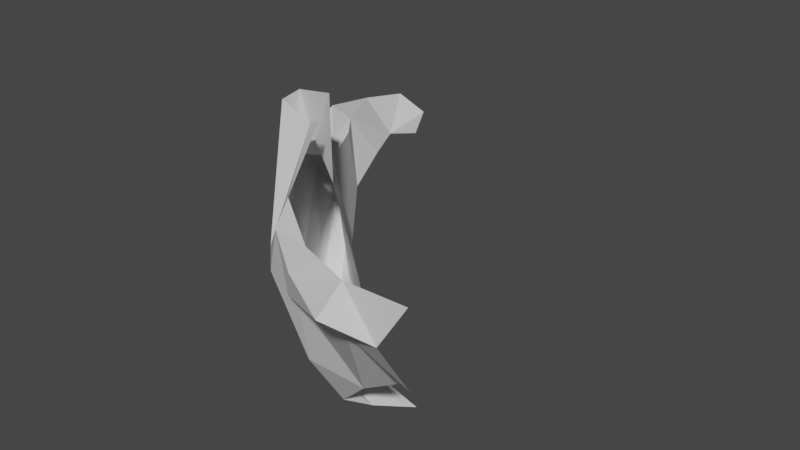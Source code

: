 # Source: RightZygomaticBone.blend  (saved by Blender 2.90.8; exported with 4.5.12 LTS)
import bpy
from mathutils import Matrix  # noqa: F401  (used for matrix-valued properties, if any)

bpy.ops.wm.read_factory_settings(use_empty=True)
scene = bpy.context.scene
scene.name = 'Scene'

# ---- materials (node trees are filled in below, after node groups)
mat_default_obj_003 = bpy.data.materials.new('Default OBJ.003')
mat_default_obj_003.use_transparent_shadow = False

# ---- material node trees
mat_default_obj_003.use_nodes = True; mat_default_obj_003.node_tree.nodes.clear()
_N = mat_default_obj_003.node_tree.nodes; _L = mat_default_obj_003.node_tree.links
n0 = _N.new('ShaderNodeBsdfPrincipled'); n0.name = 'Principled BSDF'; n0.location = (10, 300)
n0.distribution = 'GGX'
n0.subsurface_method = 'BURLEY'
n0.inputs[3].default_value = 1.45
n0.inputs[27].default_value = (0.0, 0.0, 0.0, 1.0)
n0.inputs[28].default_value = 1.0
n1 = _N.new('ShaderNodeOutputMaterial'); n1.name = 'Material Output'; n1.location = (320, 270)
_L.new(n0.outputs[0], n1.inputs[0])
n1.is_active_output = True

# ---- world
world_world = bpy.data.worlds.new('World'); scene.world = world_world
world_world.use_nodes = True; world_world.node_tree.nodes.clear()
_N = world_world.node_tree.nodes; _L = world_world.node_tree.links
n0 = _N.new('ShaderNodeOutputWorld'); n0.name = 'World Output'; n0.location = (300, 300)
n1 = _N.new('ShaderNodeBackground'); n1.name = 'Background'; n1.location = (10, 300)
n1.inputs[0].default_value = (0.05088, 0.05088, 0.05088, 1.0)
_L.new(n1.outputs[0], n0.inputs[0])
n0.is_active_output = True
world_world.color = (0.05088, 0.05088, 0.05088)
world_world.use_sun_shadow = False
world_world.sun_shadow_jitter_overblur = 0.0

# ---- meshes
me_mainskeleton_015 = bpy.data.meshes.new('mainSkeleton.015')
me_mainskeleton_015.from_pydata([(-2.167, 14.8, -0.4247), (-2.455, 15.38, -0.7617), (-2.464, 14.81, -0.7955), (-2.247, 14.51, -0.7148), (-2.353, 15.73, -0.7092), (-2.326, 15.48, -0.7669), (-2.377, 15.45, -0.7625), (-2.615, 14.95, -1.36), (-2.679, 14.9, -1.378), (-2.716, 15.06, -1.55), (-2.786, 15.09, -1.522), (-2.729, 14.93, -1.338), (-2.76, 15.07, -1.208), (-2.064, 14.57, -0.4471), (-1.736, 14.47, -0.4657), (-1.816, 14.52, -0.3651), (-1.454, 15.42, 0.009463), (-1.777, 15.31, -0.03737), (-1.442, 15.33, 0.164), (-1.905, 14.75, -0.2521), (-2.167, 14.8, -0.4247), (-2.064, 14.57, -0.4471), (-2.484, 14.63, -0.9421), (-2.729, 14.93, -1.338), (-2.679, 14.9, -1.378), (-2.679, 14.9, -1.378), (-2.425, 14.59, -1.013), (-2.484, 14.63, -0.9421), (-2.009, 14.5, -0.5402), (-2.182, 14.46, -0.7456), (-2.173, 14.54, -0.7993), (-2.361, 15.71, -0.6101), (-2.353, 15.73, -0.7092), (-2.379, 15.55, -0.6939), (-2.374, 15.54, -0.6234), (-2.379, 15.55, -0.6939), (-2.377, 15.45, -0.7625), (-2.326, 15.48, -0.7669), (-2.082, 15.39, -0.6185), (-2.444, 15.28, -1.001), (-2.326, 15.48, -0.7669), (-2.444, 15.28, -1.001), (-2.377, 15.45, -0.7625), (-2.377, 15.45, -0.7625), (-2.455, 15.38, -0.7617), (-2.374, 15.54, -0.6234), (-2.689, 15.07, -1.892), (-2.656, 15.07, -1.89), (-2.663, 15.13, -1.684), (-2.835, 15.29, -1.691), (-2.829, 15.16, -1.68), (-2.786, 15.09, -1.522), (-2.131, 15.68, -0.5436), (-2.361, 15.71, -0.6101), (-2.106, 15.23, -0.2568), (-1.845, 15.11, -0.1502), (-1.905, 14.75, -0.2521), (-1.578, 14.76, -0.2321), (-1.442, 15.33, 0.164), (-1.435, 15.26, 0.09736), (-1.163, 15.33, 0.1588), (-2.002, 15.19, -0.1531), (-2.106, 15.23, -0.2568), (-2.167, 14.8, -0.4247), (-2.326, 15.48, -0.7669), (-2.162, 15.76, -0.6955), (-2.082, 15.39, -0.6185), (-2.729, 14.93, -1.338), (-2.484, 14.63, -0.9421), (-2.76, 15.07, -1.208), (-2.626, 15.08, -1.534), (-2.716, 15.06, -1.55), (-2.711, 15.11, -1.688), (-2.641, 15.36, -1.078), (-2.55, 15.32, -1.116), (-2.701, 15.4, -1.281), (-2.663, 15.13, -1.684), (-2.858, 15.22, -2.002), (-2.835, 15.29, -1.691), (-2.55, 15.32, -1.116), (-2.647, 15.32, -1.354), (-2.701, 15.4, -1.281), (-2.716, 15.06, -1.55), (-2.626, 15.08, -1.534), (-2.615, 14.95, -1.36), (-2.484, 14.63, -0.9421), (-2.464, 14.81, -0.7955), (-2.76, 15.07, -1.208), (-2.368, 14.65, -1.015), (-1.949, 14.98, -0.6213), (-1.907, 14.66, -0.6535), (-2.131, 15.68, -0.5436), (-1.923, 15.42, -0.1183), (-1.907, 15.54, -0.1794), (-1.907, 15.54, -0.1794), (-2.038, 15.72, -0.4949), (-2.131, 15.68, -0.5436), (-1.845, 15.11, -0.1502), (-1.578, 14.76, -0.2321), (-1.419, 15.22, 0.03454), (-1.435, 15.26, 0.09736), (-1.419, 15.22, 0.03454), (-1.163, 15.33, 0.1588), (-1.706, 15.44, -0.06415), (-1.907, 15.54, -0.1794), (-1.923, 15.42, -0.1183), (-1.706, 15.44, -0.06415), (-1.923, 15.42, -0.1183), (-1.777, 15.31, -0.03737), (-2.464, 14.81, -0.7955), (-2.455, 15.38, -0.7617), (-2.555, 15.33, -0.9231), (-2.173, 14.54, -0.7993), (-1.907, 14.66, -0.6535), (-1.926, 14.51, -0.6354), (-2.247, 14.51, -0.7148), (-2.464, 14.81, -0.7955), (-2.484, 14.63, -0.9421), (-2.173, 14.54, -0.7993), (-2.182, 14.46, -0.7456), (-2.425, 14.59, -1.013), (-2.173, 14.54, -0.7993), (-2.425, 14.59, -1.013), (-2.368, 14.65, -1.015), (-2.444, 15.28, -1.001), (-2.462, 15.31, -0.9391), (-2.377, 15.45, -0.7625), (-2.444, 15.28, -1.001), (-2.547, 15.31, -1.228), (-2.55, 15.32, -1.116), (-2.444, 15.28, -1.001), (-2.55, 15.32, -1.116), (-2.462, 15.31, -0.9391), (-2.374, 15.54, -0.6234), (-2.361, 15.71, -0.6101), (-2.379, 15.55, -0.6939), (-2.647, 15.32, -1.354), (-2.547, 15.31, -1.228), (-2.615, 14.95, -1.36), (-2.641, 15.36, -1.078), (-2.701, 15.4, -1.281), (-2.76, 15.07, -1.208), (-2.361, 15.71, -0.6101), (-2.374, 15.54, -0.6234), (-2.106, 15.23, -0.2568), (-1.419, 15.22, 0.03454), (-1.578, 14.76, -0.2321), (-1.29, 14.98, -0.1078), (-1.454, 15.42, 0.009463), (-1.442, 15.33, 0.164), (-1.163, 15.33, 0.1588), (-1.419, 15.22, 0.03454), (-1.29, 14.98, -0.1078), (-1.092, 15.13, 0.06692), (-1.435, 15.26, 0.09736), (-1.822, 15.18, -0.07213), (-1.845, 15.11, -0.1502), (-2.167, 14.8, -0.4247), (-1.905, 14.75, -0.2521), (-2.002, 15.19, -0.1531), (-2.484, 14.63, -0.9421), (-2.425, 14.59, -1.013), (-2.182, 14.46, -0.7456), (-2.368, 14.65, -1.015), (-2.425, 14.59, -1.013), (-2.679, 14.9, -1.378), (-2.679, 14.9, -1.378), (-2.615, 14.95, -1.36), (-2.368, 14.65, -1.015), (-2.455, 15.38, -0.7617), (-2.462, 15.31, -0.9391), (-2.555, 15.33, -0.9231), (-2.663, 15.13, -1.684), (-2.677, 15.16, -1.986), (-2.858, 15.22, -2.002), (-2.547, 15.31, -1.228), (-2.647, 15.32, -1.354), (-2.55, 15.32, -1.116), (-2.547, 15.31, -1.228), (-2.444, 15.28, -1.001), (-2.615, 14.95, -1.36), (-2.716, 15.06, -1.55), (-2.679, 14.9, -1.378), (-2.786, 15.09, -1.522), (-2.064, 14.57, -0.4471), (-2.009, 14.5, -0.5402), (-1.736, 14.47, -0.4657), (-1.578, 14.76, -0.2321), (-1.905, 14.75, -0.2521), (-1.816, 14.52, -0.3651), (-1.419, 15.22, 0.03454), (-1.092, 15.13, 0.06692), (-1.163, 15.33, 0.1588), (-1.442, 15.33, 0.164), (-1.822, 15.18, -0.07213), (-1.435, 15.26, 0.09736), (-2.106, 15.23, -0.2568), (-2.002, 15.19, -0.1531), (-1.923, 15.42, -0.1183), (-1.949, 14.98, -0.6213), (-2.368, 14.65, -1.015), (-2.444, 15.28, -1.001), (-2.444, 15.28, -1.001), (-2.082, 15.39, -0.6185), (-1.949, 14.98, -0.6213), (-2.368, 14.65, -1.015), (-2.615, 14.95, -1.36), (-2.444, 15.28, -1.001), (-2.701, 15.4, -1.281), (-2.647, 15.32, -1.354), (-2.835, 15.29, -1.691), (-2.829, 15.16, -1.68), (-2.835, 15.29, -1.691), (-2.858, 15.22, -2.002), (-2.663, 15.13, -1.684), (-2.656, 15.07, -1.89), (-2.677, 15.16, -1.986), (-2.462, 15.31, -0.9391), (-2.55, 15.32, -1.116), (-2.641, 15.36, -1.078), (-2.663, 15.13, -1.684), (-2.711, 15.11, -1.688), (-2.689, 15.07, -1.892), (-2.835, 15.29, -1.691), (-2.786, 15.09, -1.522), (-2.76, 15.07, -1.208), (-1.926, 14.51, -0.6354), (-1.58, 14.47, -0.5782), (-1.736, 14.47, -0.4657), (-1.736, 14.47, -0.4657), (-2.009, 14.5, -0.5402), (-1.926, 14.51, -0.6354), (-2.064, 14.57, -0.4471), (-1.816, 14.52, -0.3651), (-1.905, 14.75, -0.2521), (-2.455, 15.38, -0.7617), (-2.167, 14.8, -0.4247), (-2.106, 15.23, -0.2568), (-2.374, 15.54, -0.6234), (-2.455, 15.38, -0.7617), (-2.106, 15.23, -0.2568), (-2.701, 15.4, -1.281), (-2.835, 15.29, -1.691), (-2.76, 15.07, -1.208), (-2.663, 15.13, -1.684), (-2.626, 15.08, -1.534), (-2.711, 15.11, -1.688), (-2.455, 15.38, -0.7617), (-2.377, 15.45, -0.7625), (-2.462, 15.31, -0.9391), (-2.326, 15.48, -0.7669), (-2.353, 15.73, -0.7092), (-2.162, 15.76, -0.6955), (-2.377, 15.45, -0.7625), (-2.379, 15.55, -0.6939), (-2.353, 15.73, -0.7092), (-2.663, 15.13, -1.684), (-2.647, 15.32, -1.354), (-2.626, 15.08, -1.534), (-2.829, 15.16, -1.68), (-2.803, 15.13, -1.975), (-2.689, 15.07, -1.892), (-2.689, 15.07, -1.892), (-2.711, 15.11, -1.688), (-2.829, 15.16, -1.68), (-2.002, 15.19, -0.1531), (-1.905, 14.75, -0.2521), (-1.845, 15.11, -0.1502), (-1.059, 15.51, 0.1184), (-1.454, 15.42, 0.009463), (-1.163, 15.33, 0.1588), (-1.454, 15.42, 0.009463), (-1.706, 15.44, -0.06415), (-1.777, 15.31, -0.03737), (-2.131, 15.68, -0.5436), (-2.106, 15.23, -0.2568), (-1.923, 15.42, -0.1183), (-2.76, 15.07, -1.208), (-2.464, 14.81, -0.7955), (-2.555, 15.33, -0.9231), (-2.555, 15.33, -0.9231), (-2.641, 15.36, -1.078), (-2.76, 15.07, -1.208), (-2.173, 14.54, -0.7993), (-1.926, 14.51, -0.6354), (-2.009, 14.5, -0.5402), (-2.555, 15.33, -0.9231), (-2.462, 15.31, -0.9391), (-2.641, 15.36, -1.078), (-2.858, 15.22, -2.002), (-2.803, 15.13, -1.975), (-2.829, 15.16, -1.68), (-2.647, 15.32, -1.354), (-2.615, 14.95, -1.36), (-2.626, 15.08, -1.534), (-2.786, 15.09, -1.522), (-2.829, 15.16, -1.68), (-2.711, 15.11, -1.688), (-2.711, 15.11, -1.688), (-2.716, 15.06, -1.55), (-2.786, 15.09, -1.522), (-2.247, 14.51, -0.7148), (-2.064, 14.57, -0.4471), (-2.167, 14.8, -0.4247), (-1.822, 15.18, -0.07213), (-2.002, 15.19, -0.1531), (-1.845, 15.11, -0.1502), (-1.442, 15.33, 0.164), (-1.777, 15.31, -0.03737), (-1.822, 15.18, -0.07213), (-1.435, 15.26, 0.09736), (-1.845, 15.11, -0.1502), (-1.419, 15.22, 0.03454), (-1.923, 15.42, -0.1183), (-2.002, 15.19, -0.1531), (-1.822, 15.18, -0.07213), (-1.777, 15.31, -0.03737), (-1.923, 15.42, -0.1183), (-1.822, 15.18, -0.07213), (-2.009, 14.5, -0.5402), (-2.064, 14.57, -0.4471), (-2.247, 14.51, -0.7148), (-2.247, 14.51, -0.7148), (-2.182, 14.46, -0.7456), (-2.009, 14.5, -0.5402), (-1.907, 14.66, -0.6535), (-2.173, 14.54, -0.7993), (-2.368, 14.65, -1.015), (-2.484, 14.63, -0.9421), (-2.182, 14.46, -0.7456), (-2.247, 14.51, -0.7148), (-2.679, 14.9, -1.378), (-2.729, 14.93, -1.338), (-2.786, 15.09, -1.522), (-2.663, 15.13, -1.684), (-2.835, 15.29, -1.691), (-2.647, 15.32, -1.354)], [], [(0, 1, 2), (0, 2, 3), (4, 5, 6), (7, 8, 9), (10, 11, 12), (13, 14, 15), (16, 17, 18), (19, 20, 21), (22, 23, 24), (25, 26, 27), (28, 29, 30), (31, 32, 33), (34, 35, 36), (37, 38, 39), (40, 41, 42), (43, 44, 45), (46, 47, 48), (49, 50, 51), (52, 53, 54), (55, 56, 57), (58, 59, 60), (61, 62, 63), (64, 65, 66), (67, 68, 69), (70, 71, 72), (73, 74, 75), (76, 77, 78), (79, 80, 81), (82, 83, 84), (85, 86, 87), (88, 89, 90), (91, 92, 93), (94, 95, 96), (97, 98, 99), (100, 101, 102), (103, 104, 105), (106, 107, 108), (109, 110, 111), (112, 113, 114), (115, 116, 117), (118, 119, 120), (121, 122, 123), (124, 125, 126), (127, 128, 129), (130, 131, 132), (133, 134, 135), (136, 137, 138), (139, 140, 141), (142, 143, 144), (145, 146, 147), (148, 149, 150), (151, 152, 153), (154, 155, 156), (157, 158, 159), (160, 161, 162), (163, 164, 165), (166, 167, 168), (169, 170, 171), (172, 173, 174), (175, 176, 177), (178, 179, 180), (181, 182, 183), (184, 185, 186), (187, 188, 189), (190, 191, 192), (193, 194, 195), (196, 197, 198), (199, 200, 201), (202, 203, 204), (205, 206, 207), (208, 209, 210), (211, 212, 213), (214, 215, 216), (217, 218, 219), (220, 221, 222), (223, 224, 225), (226, 227, 228), (229, 230, 231), (232, 233, 234), (235, 236, 237), (238, 239, 240), (241, 242, 243), (244, 245, 246), (247, 248, 249), (250, 251, 252), (253, 254, 255), (256, 257, 258), (259, 260, 261), (262, 263, 264), (265, 266, 267), (268, 269, 270), (271, 272, 273), (274, 275, 276), (277, 278, 279), (280, 281, 282), (283, 284, 285), (286, 287, 288), (289, 290, 291), (292, 293, 294), (295, 296, 297), (298, 299, 300), (301, 302, 303), (304, 305, 306), (307, 308, 309), (310, 311, 312), (313, 314, 315), (316, 317, 318), (319, 320, 321), (322, 323, 324), (325, 326, 327), (328, 329, 330), (331, 332, 333), (334, 335, 336)])
me_mainskeleton_015.polygons.foreach_set('use_smooth', [1, 1, 1, 0, 0, 0, 1, 0, 1, 0, 0, 0, 0, 0, 0, 0, 0, 0, 0, 0, 0, 0, 0, 0, 0, 0, 0, 0, 0, 0, 0, 0, 0, 0, 0, 0, 0, 0, 0, 0, 0, 0, 0, 0, 0, 0, 0, 0, 0, 0, 0, 0, 0, 0, 1, 0, 1, 0, 0, 0, 0, 0, 0, 0, 0, 0, 0, 0, 0, 0, 0, 0, 0, 0, 1, 0, 0, 0, 0, 0, 0, 0, 0, 0, 0, 0, 0, 0, 0, 0, 0, 0, 0, 0, 0, 0, 0, 0, 0, 0, 0, 0, 0, 0, 0, 0, 0, 0, 1, 0, 0, 0, 1])
me_mainskeleton_015.materials.append(mat_default_obj_003)
me_mainskeleton_015.use_remesh_fix_poles = True
me_mainskeleton_015.use_remesh_preserve_attributes = False
me_mainskeleton_015.use_mirror_vertex_groups = False
me_mainskeleton_015.update()
me_mainskeleton_015.normals_split_custom_set([tuple(v) for v in zip(*[iter([-0.7733, -0.1514, 0.6157, -0.7733, -0.1513, 0.6157, -0.7733, -0.1513, 0.6157, -0.7733, -0.1514, 0.6157, -0.7733, -0.1513, 0.6157, -0.7733, -0.1513, 0.6157, -0.2203, 0.1977, -0.9552, -0.2203, 0.1977, -0.9552, -0.2203, 0.1977, -0.9552, 0.5953, -0.5337, -0.6007, 0.5953, -0.5337, -0.6007, 0.5953, -0.5337, -0.6007, -0.9605, -0.2709, 0.06314, -0.9605, -0.2709, 0.06314, -0.9605, -0.2709, 0.06314, -0.2493, -0.9276, 0.2783, -0.2493, -0.9276, 0.2783, -0.2493, -0.9276, 0.2783, -0.3328, 0.8069, 0.488, -0.3328, 0.8069, 0.488, -0.3328, 0.8069, 0.488, -0.5675, -0.3203, 0.7585, -0.5675, -0.3203, 0.7585, -0.5675, -0.3203, 0.7585, -0.6142, -0.7614, -0.2074, -0.6142, -0.7614, -0.2074, -0.6142, -0.7614, -0.2074, -0.6698, -0.7252, -0.1596, -0.6698, -0.7252, -0.1596, -0.6698, -0.7252, -0.1596, 0.7323, -0.4209, -0.5354, 0.7323, -0.4209, -0.5354, 0.7323, -0.4209, -0.5354, -0.9884, 0.1418, -0.05473, -0.9884, 0.1418, -0.05473, -0.9884, 0.1418, -0.05473, -0.995, -0.07037, 0.07106, -0.995, -0.07037, 0.07106, -0.995, -0.07037, 0.07106, 0.5839, 0.4545, -0.6726, 0.5839, 0.4545, -0.6726, 0.5839, 0.4545, -0.6726, -0.5528, 0.7539, -0.355, -0.5528, 0.7539, -0.355, -0.5528, 0.7539, -0.355, -0.5543, 0.6892, -0.4666, -0.5543, 0.6892, -0.4666, -0.5543, 0.6892, -0.4666, 0.08617, -0.9594, 0.2687, 0.08617, -0.9594, 0.2687, 0.08617, -0.9594, 0.2687, -0.9679, -0.02369, 0.2501, -0.9679, -0.02369, 0.2501, -0.9679, -0.02369, 0.2501, -0.1707, 0.5289, 0.8313, -0.1707, 0.5289, 0.8313, -0.1707, 0.5289, 0.8313, -0.04627, -0.2641, 0.9634, -0.04627, -0.2641, 0.9634, -0.04627, -0.2641, 0.9634, 0.01128, -0.6911, 0.7226, 0.01128, -0.6911, 0.7226, 0.01128, -0.6911, 0.7226, -0.7295, -0.1559, 0.666, -0.7295, -0.1559, 0.666, -0.7295, -0.1559, 0.666, 0.4974, -0.07002, -0.8647, 0.4974, -0.07002, -0.8647, 0.4974, -0.07002, -0.8647, -0.8828, -0.4095, 0.23, -0.8828, -0.4095, 0.23, -0.8828, -0.4095, 0.23, 0.2925, -0.9034, -0.3137, 0.2925, -0.9034, -0.3137, 0.2925, -0.9034, -0.3137, 0.4068, 0.9123, 0.04702, 0.4068, 0.9123, 0.04702, 0.4068, 0.9123, 0.04702, 0.6797, 0.7017, -0.2137, 0.6797, 0.7017, -0.2137, 0.6797, 0.7017, -0.2137, 0.6387, 0.728, -0.2492, 0.6387, 0.728, -0.2492, 0.6387, 0.728, -0.2492, 0.3042, -0.7639, -0.5692, 0.3042, -0.7639, -0.5692, 0.3042, -0.7639, -0.5692, -0.8551, -0.2625, 0.4471, -0.8551, -0.2625, 0.4471, -0.8551, -0.2625, 0.4471, 0.6084, 0.1569, -0.7779, 0.6084, 0.1569, -0.7779, 0.6084, 0.1569, -0.7779, -0.7059, 0.3997, 0.5847, -0.7059, 0.3997, 0.5847, -0.7059, 0.3997, 0.5847, -0.5654, 0.5947, 0.5716, -0.5654, 0.5947, 0.5716, -0.5654, 0.5947, 0.5716, -0.2694, -0.4143, 0.8694, -0.2694, -0.4143, 0.8694, -0.2694, -0.4143, 0.8694, 0.08109, -0.8231, 0.562, 0.08109, -0.8231, 0.562, 0.08109, -0.8231, 0.562, -0.2406, 0.4739, 0.8471, -0.2406, 0.4739, 0.8471, -0.2406, 0.4739, 0.8471, -0.2475, 0.3367, 0.9085, -0.2475, 0.3367, 0.9085, -0.2475, 0.3367, 0.9085, -0.8461, -0.01799, 0.5327, -0.8461, -0.01799, 0.5327, -0.8461, -0.01799, 0.5327, 0.53, -0.1754, -0.8297, 0.53, -0.1754, -0.8297, 0.53, -0.1754, -0.8297, -0.7288, -0.3768, 0.5717, -0.7288, -0.3768, 0.5717, -0.7288, -0.3768, 0.5717, 0.5024, -0.5036, -0.7029, 0.5024, -0.5036, -0.7029, 0.5024, -0.5036, -0.7029, 0.5201, -0.4662, -0.7156, 0.5201, -0.4662, -0.7156, 0.5201, -0.4662, -0.7156, -0.2676, 0.8313, -0.4871, -0.2676, 0.8313, -0.4871, -0.2676, 0.8313, -0.4871, 0.3989, 0.914, -0.07431, 0.3989, 0.914, -0.07431, 0.3989, 0.914, -0.07431, 0.5408, 0.8058, -0.2412, 0.5408, 0.8058, -0.2412, 0.5408, 0.8058, -0.2412, -0.9939, 0.06533, 0.08929, -0.9939, 0.06533, 0.08929, -0.9939, 0.06533, 0.08929, 0.7849, 0.0782, -0.6146, 0.7849, 0.0782, -0.6146, 0.7849, 0.0782, -0.6146, -0.9193, 0.2382, 0.3133, -0.9193, 0.2382, 0.3133, -0.9193, 0.2382, 0.3133, -0.8037, 0.01083, 0.5949, -0.8037, 0.01083, 0.5949, -0.8037, 0.01083, 0.5949, 0.009666, -0.5072, 0.8618, 0.009666, -0.5072, 0.8618, 0.009666, -0.5072, 0.8618, 0.01165, 0.8678, 0.4967, 0.01165, 0.8678, 0.4967, 0.01165, 0.8678, 0.4967, -0.2354, -0.5875, 0.7742, -0.2354, -0.5875, 0.7742, -0.2354, -0.5875, 0.7742, -0.1814, -0.6751, 0.715, -0.1814, -0.6751, 0.715, -0.1814, -0.6751, 0.715, -0.5684, -0.2966, 0.7675, -0.5684, -0.2966, 0.7675, -0.5684, -0.2966, 0.7675, -0.5126, -0.8574, 0.04699, -0.5126, -0.8574, 0.04699, -0.5126, -0.8574, 0.04699, 0.5013, -0.4508, -0.7386, 0.5013, -0.4508, -0.7386, 0.5013, -0.4508, -0.7386, 0.534, -0.4105, -0.7391, 0.534, -0.4105, -0.7391, 0.534, -0.4105, -0.7391, 0.1258, 0.9238, -0.3616, 0.1258, 0.9238, -0.3616, 0.1258, 0.9238, -0.3616, 0.3321, 0.9408, 0.06821, 0.3321, 0.9408, 0.06821, 0.3321, 0.9408, 0.06821, 0.2414, 0.9669, -0.08277, 0.2414, 0.9669, -0.08277, 0.2414, 0.9669, -0.08277, 0.9083, -0.01859, -0.4178, 0.9083, -0.01859, -0.4178, 0.9083, -0.01859, -0.4178, -0.5444, -0.6817, -0.4888, -0.5444, -0.6817, -0.4888, -0.5444, -0.6817, -0.4888, -0.2108, -0.8377, 0.5038, -0.2108, -0.8377, 0.5038, -0.2108, -0.8377, 0.5038, -0.03199, -0.4635, 0.8855, -0.03199, -0.4635, 0.8855, -0.03199, -0.4635, 0.8855, -0.2124, -0.4726, 0.8553, -0.2124, -0.4726, 0.8553, -0.2124, -0.4726, 0.8553, -0.1726, -0.6911, 0.7019, -0.1726, -0.6911, 0.7019, -0.1726, -0.6911, 0.7019, -0.6721, 0.1158, 0.7314, -0.6721, 0.1158, 0.7314, -0.6721, 0.1158, 0.7314, 0.6419, 0.09358, -0.761, 0.6419, 0.09358, -0.761, 0.6419, 0.09358, -0.761, 0.6769, 0.2273, -0.7001, 0.6769, 0.2273, -0.7001, 0.6769, 0.2273, -0.7001, 0.8515, 0.1137, -0.5118, 0.8515, 0.1137, -0.5118, 0.8515, 0.1137, -0.5118, 0.5282, 0.7657, -0.3671, 0.5282, 0.7657, -0.3671, 0.5282, 0.7657, -0.3671, -0.9957, -0.03934, 0.08347, -0.9957, -0.03934, 0.08347, -0.9957, -0.03934, 0.08347, 0.975, 0.2209, -0.02579, 0.975, 0.2209, -0.02579, 0.975, 0.2209, -0.02579, 0.3387, 0.9311, -0.1357, 0.3387, 0.9311, -0.1357, 0.3387, 0.9311, -0.1357, 0.4032, -0.8907, 0.2099, 0.4032, -0.8907, 0.2099, 0.4032, -0.8907, 0.2099, -0.9814, -0.1783, 0.07071, -0.9814, -0.1783, 0.07071, -0.9814, -0.1783, 0.07071, -0.08747, -0.9875, -0.1312, -0.08747, -0.9875, -0.1312, -0.08747, -0.9875, -0.1312, -0.03442, -0.9813, -0.1892, -0.03442, -0.9813, -0.1892, -0.03442, -0.9813, -0.1892, -0.346, -0.5316, 0.7731, -0.346, -0.5316, 0.7731, -0.346, -0.5316, 0.7731, -0.8321, -0.09508, 0.5464, -0.8321, -0.09508, 0.5464, -0.8321, -0.09508, 0.5464, -0.8297, -0.05938, 0.5551, -0.8297, -0.05938, 0.5551, -0.8297, -0.05938, 0.5551, -0.941, 0.2279, 0.25, -0.941, 0.2279, 0.25, -0.941, 0.2279, 0.25, 0.4261, -0.8237, -0.3742, 0.4261, -0.8237, -0.3742, 0.4261, -0.8237, -0.3742, -0.6024, 0.752, -0.2676, -0.6024, 0.752, -0.2676, -0.6024, 0.752, -0.2676, 0.02722, 0.2285, -0.9732, 0.02722, 0.2285, -0.9732, 0.02722, 0.2285, -0.9732, -0.9657, 0.1236, -0.2283, -0.9657, 0.1236, -0.2283, -0.9657, 0.1236, -0.2283, 0.9621, 0.2112, -0.1726, 0.9621, 0.2112, -0.1726, 0.9621, 0.2112, -0.1726, -0.4906, -0.8683, 0.07393, -0.4906, -0.8683, 0.07393, -0.4906, -0.8683, 0.07393, -0.4405, -0.8901, 0.117, -0.4405, -0.8901, 0.117, -0.4405, -0.8901, 0.117, -0.1442, -0.2465, 0.9584, -0.1442, -0.2465, 0.9584, -0.1442, -0.2465, 0.9584, -0.33, 0.3748, 0.8664, -0.33, 0.3748, 0.8664, -0.33, 0.3748, 0.8664, -0.2406, 0.3335, 0.9115, -0.2406, 0.3335, 0.9115, -0.2406, 0.3335, 0.9115, -0.7593, 0.323, 0.5649, -0.7593, 0.323, 0.5649, -0.7593, 0.323, 0.5649, -0.8123, 0.000209, 0.5832, -0.8123, 0.000209, 0.5832, -0.8123, 0.000209, 0.5832, -0.8582, 0.1301, 0.4966, -0.8582, 0.1301, 0.4966, -0.8582, 0.1301, 0.4966, -0.006158, -0.9862, -0.1654, -0.006158, -0.9862, -0.1654, -0.006158, -0.9862, -0.1654, 0.2067, 0.9771, 0.04988, 0.2067, 0.9771, 0.04988, 0.2067, 0.9771, 0.04988, -0.8656, -0.5007, -0.007678, -0.8656, -0.5007, -0.007678, -0.8656, -0.5007, -0.007678, 0.9963, 0.0857, 0.002657, 0.9963, 0.0857, 0.002657, 0.9963, 0.0857, 0.002657, -0.4478, -0.851, -0.2746, -0.4478, -0.851, -0.2746, -0.4478, -0.851, -0.2746, -0.5247, -0.7951, -0.3042, -0.5247, -0.7951, -0.3042, -0.5247, -0.7951, -0.3042, -0.7292, -0.3735, 0.5734, -0.7292, -0.3735, 0.5734, -0.7292, -0.3735, 0.5734, -0.3327, -0.6225, 0.7084, -0.3327, -0.6225, 0.7084, -0.3327, -0.6225, 0.7084, -0.5136, -0.05025, 0.8565, -0.5136, -0.05025, 0.8565, -0.5136, -0.05025, 0.8565, -0.01942, -0.8374, 0.5462, -0.01942, -0.8374, 0.5462, -0.01942, -0.8374, 0.5462, -0.4107, 0.002095, 0.9118, -0.4107, 0.002095, 0.9118, -0.4107, 0.002095, 0.9118, -0.5119, -0.05113, 0.8575, -0.5119, -0.05113, 0.8575, -0.5119, -0.05113, 0.8575, -0.362, -0.8355, 0.4135, -0.362, -0.8355, 0.4135, -0.362, -0.8355, 0.4135, -0.4186, -0.7595, 0.4979, -0.4186, -0.7595, 0.4979, -0.4186, -0.7595, 0.4979, 0.5674, -0.3967, -0.7216, 0.5674, -0.3967, -0.7216, 0.5674, -0.3967, -0.7216, -0.5793, -0.7877, 0.2099, -0.5793, -0.7877, 0.2099, -0.5793, -0.7877, 0.2099, -0.6697, -0.6516, -0.3564, -0.6697, -0.6516, -0.3564, -0.6697, -0.6516, -0.3564, 0.6373, 0.6483, -0.4166, 0.6373, 0.6483, -0.4166, 0.6373, 0.6483, -0.4166])] * 3)])

# ---- objects
ob_right_zygomatic_bone = bpy.data.objects.new('Right Zygomatic Bone', me_mainskeleton_015)

# ---- transforms, parenting, visibility, modifiers, constraints
ob_right_zygomatic_bone.location = (2.267, -0.8038, -15.08)
ob_right_zygomatic_bone.rotation_mode = 'QUATERNION'
ob_right_zygomatic_bone.rotation_quaternion = (0.7071, 0.7071, 0.0, 0.0)
ob_right_zygomatic_bone.lineart.crease_threshold = 0.0

# ---- collection membership
scene.collection.objects.link(ob_right_zygomatic_bone)

# ---- scene / render settings (as saved in the file)
scene.frame_start = 1; scene.frame_end = 250; scene.frame_set(219)
scene.render.engine = 'BLENDER_EEVEE_NEXT'
scene.cycles.use_denoising = False
scene.cycles.samples = 128
scene.cycles.sampling_pattern = 'TABULATED_SOBOL'
scene.cycles.use_adaptive_sampling = False
scene.cycles.use_light_tree = False
scene.view_settings.view_transform = 'Filmic'
bpy.context.view_layer.update()

# ---- added for rendering (the .blend has no active camera and no usable light): camera, sun
cam_auto = bpy.data.cameras.new('AutoCamera')
cam_auto.lens = 50.0
cam_auto.sensor_width = 36.0
cam_auto.clip_end = 1000.0
ob_auto_camera = bpy.data.objects.new('AutoCamera', cam_auto)
scene.collection.objects.link(ob_auto_camera)
ob_auto_camera.location = (3.18141, -3.3316, 2.32914)
ob_auto_camera.rotation_euler = (1.09748, -7.21219e-08, 0.694738)
scene.camera = ob_auto_camera
light_auto_sun = bpy.data.lights.new('AutoSun', 'SUN')
light_auto_sun.energy = 3.0
light_auto_sun.angle = 0.0523599
ob_auto_sun = bpy.data.objects.new('AutoSun', light_auto_sun)
scene.collection.objects.link(ob_auto_sun)
ob_auto_sun.rotation_euler = (0.872665, 0.174533, 0.523599)
bpy.context.view_layer.update()
